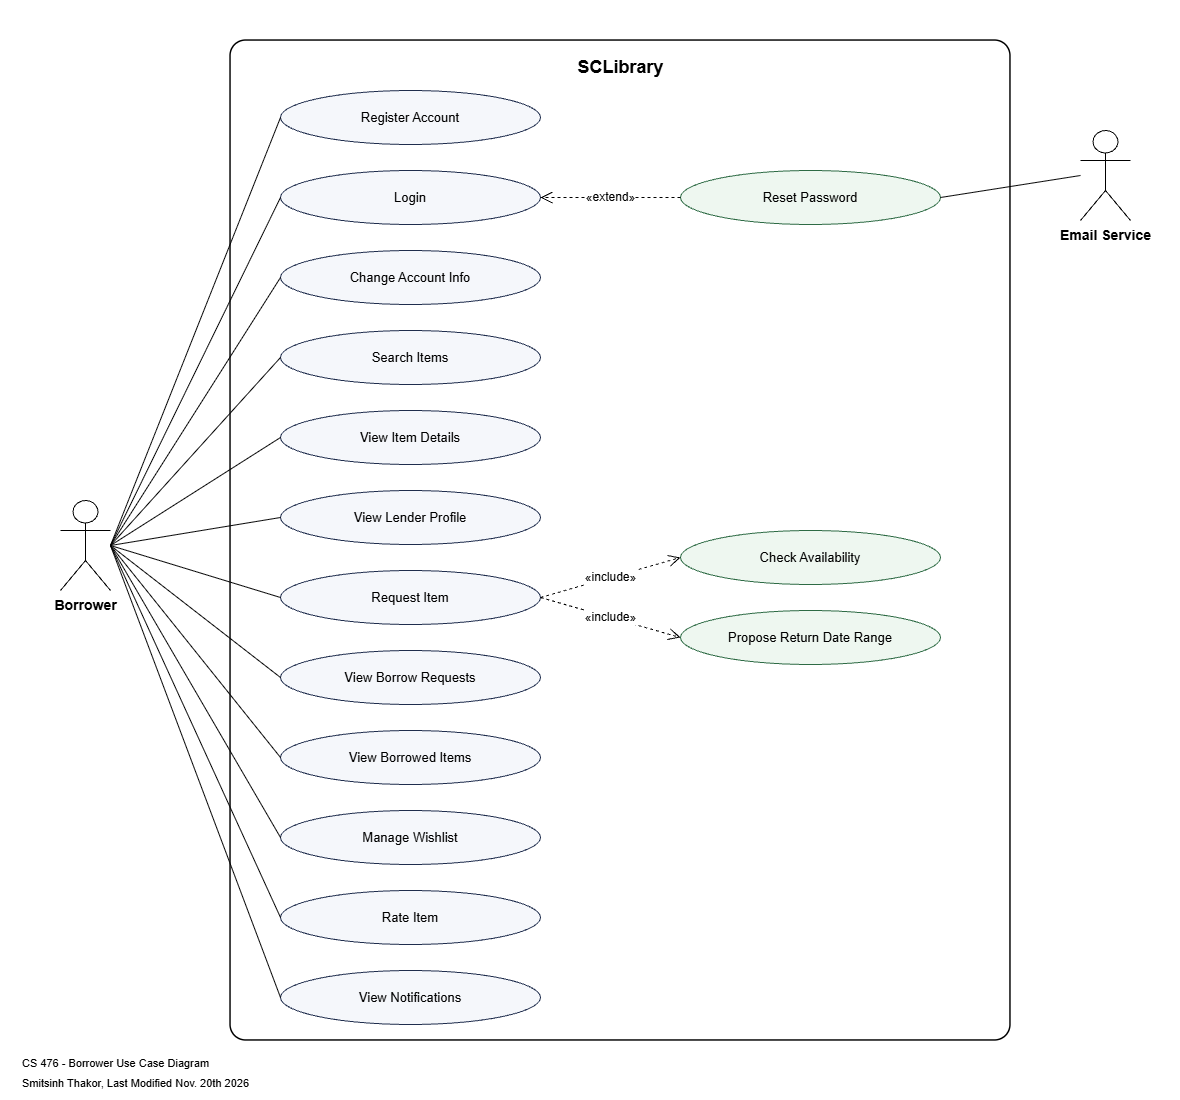

The diagram above was exported from draw.io. Its source (the exported page's mxGraphModel, read from the mxfile embedded in the PNG):
<mxGraphModel dx="2689" dy="1130" grid="1" gridSize="10" guides="1" tooltips="1" connect="1" arrows="1" fold="1" page="1" pageScale="1" pageWidth="1180" pageHeight="1100" background="#FFFFFF" math="0" shadow="0">
  <root>
    <mxCell id="0" />
    <mxCell id="1" parent="0" />
    <mxCell id="bg" parent="1" style="rounded=0;fillColor=#FFFFFF;strokeColor=none;" value="" vertex="1">
      <mxGeometry height="1100" width="1180" as="geometry" />
    </mxCell>
    <mxCell id="boundary" parent="1" style="rounded=1;arcSize=2;fillColor=none;strokeColor=#000000;strokeWidth=1.5;" value="" vertex="1">
      <mxGeometry height="1000" width="780" x="230" y="40" as="geometry" />
    </mxCell>
    <mxCell id="title" parent="1" style="text;html=1;align=center;fontSize=18;fontColor=#000000;" value="&lt;b&gt;SCLibrary&lt;/b&gt;" vertex="1">
      <mxGeometry height="30" width="200" x="520" y="50" as="geometry" />
    </mxCell>
    <mxCell id="borrower" parent="1" style="shape=umlActor;verticalLabelPosition=bottom;verticalAlign=top;html=1;outlineConnect=0;fillColor=#FFFFFF;strokeColor=#000000;fontColor=#000000;fontStyle=1;fontSize=14;" value="Borrower" vertex="1">
      <mxGeometry height="90" width="50" x="60" y="500" as="geometry" />
    </mxCell>
    <mxCell id="email" parent="1" style="shape=umlActor;verticalLabelPosition=bottom;verticalAlign=top;html=1;outlineConnect=0;fillColor=#FFFFFF;strokeColor=#000000;fontColor=#000000;fontStyle=1;fontSize=14;" value="Email Service" vertex="1">
      <mxGeometry height="90" width="50" x="1080" y="130" as="geometry" />
    </mxCell>
    <mxCell id="register" parent="1" style="ellipse;whiteSpace=wrap;html=1;fillColor=#F5F7FB;strokeColor=#1F2D4D;fontColor=#000000;fontSize=13;" value="Register Account" vertex="1">
      <mxGeometry height="54" width="260" x="280" y="90" as="geometry" />
    </mxCell>
    <mxCell id="login" parent="1" style="ellipse;whiteSpace=wrap;html=1;fillColor=#F5F7FB;strokeColor=#1F2D4D;fontColor=#000000;fontSize=13;" value="Login" vertex="1">
      <mxGeometry height="54" width="260" x="280" y="170" as="geometry" />
    </mxCell>
    <mxCell id="change" parent="1" style="ellipse;whiteSpace=wrap;html=1;fillColor=#F5F7FB;strokeColor=#1F2D4D;fontColor=#000000;fontSize=13;" value="Change Account Info" vertex="1">
      <mxGeometry height="54" width="260" x="280" y="250" as="geometry" />
    </mxCell>
    <mxCell id="search" parent="1" style="ellipse;whiteSpace=wrap;html=1;fillColor=#F5F7FB;strokeColor=#1F2D4D;fontColor=#000000;fontSize=13;" value="Search Items" vertex="1">
      <mxGeometry height="54" width="260" x="280" y="330" as="geometry" />
    </mxCell>
    <mxCell id="details" parent="1" style="ellipse;whiteSpace=wrap;html=1;fillColor=#F5F7FB;strokeColor=#1F2D4D;fontColor=#000000;fontSize=13;" value="View Item Details" vertex="1">
      <mxGeometry height="54" width="260" x="280" y="410" as="geometry" />
    </mxCell>
    <mxCell id="lenderprof" parent="1" style="ellipse;whiteSpace=wrap;html=1;fillColor=#F5F7FB;strokeColor=#1F2D4D;fontColor=#000000;fontSize=13;" value="View Lender Profile" vertex="1">
      <mxGeometry height="54" width="260" x="280" y="490" as="geometry" />
    </mxCell>
    <mxCell id="request" parent="1" style="ellipse;whiteSpace=wrap;html=1;fillColor=#F5F7FB;strokeColor=#1F2D4D;fontColor=#000000;fontSize=13;" value="Request Item" vertex="1">
      <mxGeometry height="54" width="260" x="280" y="570" as="geometry" />
    </mxCell>
    <mxCell id="requests" parent="1" style="ellipse;whiteSpace=wrap;html=1;fillColor=#F5F7FB;strokeColor=#1F2D4D;fontColor=#000000;fontSize=13;" value="View Borrow Requests" vertex="1">
      <mxGeometry height="54" width="260" x="280" y="650" as="geometry" />
    </mxCell>
    <mxCell id="borrowed" parent="1" style="ellipse;whiteSpace=wrap;html=1;fillColor=#F5F7FB;strokeColor=#1F2D4D;fontColor=#000000;fontSize=13;" value="View Borrowed Items" vertex="1">
      <mxGeometry height="54" width="260" x="280" y="730" as="geometry" />
    </mxCell>
    <mxCell id="wishlist" parent="1" style="ellipse;whiteSpace=wrap;html=1;fillColor=#F5F7FB;strokeColor=#1F2D4D;fontColor=#000000;fontSize=13;" value="Manage Wishlist" vertex="1">
      <mxGeometry height="54" width="260" x="280" y="810" as="geometry" />
    </mxCell>
    <mxCell id="rate" parent="1" style="ellipse;whiteSpace=wrap;html=1;fillColor=#F5F7FB;strokeColor=#1F2D4D;fontColor=#000000;fontSize=13;" value="Rate Item" vertex="1">
      <mxGeometry height="54" width="260" x="280" y="890" as="geometry" />
    </mxCell>
    <mxCell id="notifs" parent="1" style="ellipse;whiteSpace=wrap;html=1;fillColor=#F5F7FB;strokeColor=#1F2D4D;fontColor=#000000;fontSize=13;" value="View Notifications" vertex="1">
      <mxGeometry height="54" width="260" x="280" y="970" as="geometry" />
    </mxCell>
    <mxCell id="reset" parent="1" style="ellipse;whiteSpace=wrap;html=1;fillColor=#EEF7F0;strokeColor=#2E6B45;fontColor=#000000;fontSize=13;" value="Reset Password" vertex="1">
      <mxGeometry height="54" width="260" x="680" y="170" as="geometry" />
    </mxCell>
    <mxCell id="avail" parent="1" style="ellipse;whiteSpace=wrap;html=1;fillColor=#EEF7F0;strokeColor=#2E6B45;fontColor=#000000;fontSize=13;" value="Check Availability" vertex="1">
      <mxGeometry height="54" width="260" x="680" y="530" as="geometry" />
    </mxCell>
    <mxCell id="range" parent="1" style="ellipse;whiteSpace=wrap;html=1;fillColor=#EEF7F0;strokeColor=#2E6B45;fontColor=#000000;fontSize=13;" value="Propose Return Date Range" vertex="1">
      <mxGeometry height="54" width="260" x="680" y="610" as="geometry" />
    </mxCell>
    <mxCell id="a_register" edge="1" parent="1" source="borrower" style="endArrow=none;html=1;rounded=0;strokeColor=#000000;exitX=1;exitY=0.5;exitDx=0;exitDy=0;entryX=0;entryY=0.5;entryDx=0;entryDy=0;" target="register" value="">
      <mxGeometry relative="1" as="geometry" />
    </mxCell>
    <mxCell id="a_login" edge="1" parent="1" source="borrower" style="endArrow=none;html=1;rounded=0;strokeColor=#000000;exitX=1;exitY=0.5;exitDx=0;exitDy=0;entryX=0;entryY=0.5;entryDx=0;entryDy=0;" target="login" value="">
      <mxGeometry relative="1" as="geometry" />
    </mxCell>
    <mxCell id="a_change" edge="1" parent="1" source="borrower" style="endArrow=none;html=1;rounded=0;strokeColor=#000000;exitX=1;exitY=0.5;exitDx=0;exitDy=0;entryX=0;entryY=0.5;entryDx=0;entryDy=0;" target="change" value="">
      <mxGeometry relative="1" as="geometry" />
    </mxCell>
    <mxCell id="a_search" edge="1" parent="1" source="borrower" style="endArrow=none;html=1;rounded=0;strokeColor=#000000;exitX=1;exitY=0.5;exitDx=0;exitDy=0;entryX=0;entryY=0.5;entryDx=0;entryDy=0;" target="search" value="">
      <mxGeometry relative="1" as="geometry" />
    </mxCell>
    <mxCell id="a_details" edge="1" parent="1" source="borrower" style="endArrow=none;html=1;rounded=0;strokeColor=#000000;exitX=1;exitY=0.5;exitDx=0;exitDy=0;entryX=0;entryY=0.5;entryDx=0;entryDy=0;" target="details" value="">
      <mxGeometry relative="1" as="geometry" />
    </mxCell>
    <mxCell id="a_lenderprof" edge="1" parent="1" source="borrower" style="endArrow=none;html=1;rounded=0;strokeColor=#000000;exitX=1;exitY=0.5;exitDx=0;exitDy=0;entryX=0;entryY=0.5;entryDx=0;entryDy=0;" target="lenderprof" value="">
      <mxGeometry relative="1" as="geometry" />
    </mxCell>
    <mxCell id="a_request" edge="1" parent="1" source="borrower" style="endArrow=none;html=1;rounded=0;strokeColor=#000000;exitX=1;exitY=0.5;exitDx=0;exitDy=0;entryX=0;entryY=0.5;entryDx=0;entryDy=0;" target="request" value="">
      <mxGeometry relative="1" as="geometry" />
    </mxCell>
    <mxCell id="a_requests" edge="1" parent="1" source="borrower" style="endArrow=none;html=1;rounded=0;strokeColor=#000000;exitX=1;exitY=0.5;exitDx=0;exitDy=0;entryX=0;entryY=0.5;entryDx=0;entryDy=0;" target="requests" value="">
      <mxGeometry relative="1" as="geometry" />
    </mxCell>
    <mxCell id="a_borrowed" edge="1" parent="1" source="borrower" style="endArrow=none;html=1;rounded=0;strokeColor=#000000;exitX=1;exitY=0.5;exitDx=0;exitDy=0;entryX=0;entryY=0.5;entryDx=0;entryDy=0;" target="borrowed" value="">
      <mxGeometry relative="1" as="geometry" />
    </mxCell>
    <mxCell id="a_wishlist" edge="1" parent="1" source="borrower" style="endArrow=none;html=1;rounded=0;strokeColor=#000000;exitX=1;exitY=0.5;exitDx=0;exitDy=0;entryX=0;entryY=0.5;entryDx=0;entryDy=0;" target="wishlist" value="">
      <mxGeometry relative="1" as="geometry" />
    </mxCell>
    <mxCell id="a_rate" edge="1" parent="1" source="borrower" style="endArrow=none;html=1;rounded=0;strokeColor=#000000;exitX=1;exitY=0.5;exitDx=0;exitDy=0;entryX=0;entryY=0.5;entryDx=0;entryDy=0;" target="rate" value="">
      <mxGeometry relative="1" as="geometry" />
    </mxCell>
    <mxCell id="a_notifs" edge="1" parent="1" source="borrower" style="endArrow=none;html=1;rounded=0;strokeColor=#000000;exitX=1;exitY=0.5;exitDx=0;exitDy=0;entryX=0;entryY=0.5;entryDx=0;entryDy=0;" target="notifs" value="">
      <mxGeometry relative="1" as="geometry" />
    </mxCell>
    <mxCell id="x_reset" edge="1" parent="1" source="reset" style="endArrow=open;endSize=10;dashed=1;html=1;rounded=0;strokeColor=#000000;fontColor=#000000;labelBackgroundColor=#FFFFFF;fontSize=12;exitX=0;exitY=0.5;exitDx=0;exitDy=0;entryX=1;entryY=0.5;entryDx=0;entryDy=0;" target="login" value="«extend»">
      <mxGeometry relative="1" as="geometry" />
    </mxCell>
    <mxCell id="i_avail" edge="1" parent="1" source="request" style="endArrow=open;endSize=10;dashed=1;html=1;rounded=0;strokeColor=#000000;fontColor=#000000;labelBackgroundColor=#FFFFFF;fontSize=12;exitX=1;exitY=0.5;exitDx=0;exitDy=0;entryX=0;entryY=0.5;entryDx=0;entryDy=0;" target="avail" value="«include»">
      <mxGeometry relative="1" as="geometry" />
    </mxCell>
    <mxCell id="i_range" edge="1" parent="1" source="request" style="endArrow=open;endSize=10;dashed=1;html=1;rounded=0;strokeColor=#000000;fontColor=#000000;labelBackgroundColor=#FFFFFF;fontSize=12;exitX=1;exitY=0.5;exitDx=0;exitDy=0;entryX=0;entryY=0.5;entryDx=0;entryDy=0;" target="range" value="«include»">
      <mxGeometry relative="1" as="geometry" />
    </mxCell>
    <mxCell id="a_email" edge="1" parent="1" source="email" style="endArrow=none;html=1;rounded=0;strokeColor=#000000;exitX=0;exitY=0.5;exitDx=0;exitDy=0;entryX=1;entryY=0.5;entryDx=0;entryDy=0;" target="reset" value="">
      <mxGeometry relative="1" as="geometry" />
    </mxCell>
    <mxCell id="f1" parent="1" style="text;html=1;align=left;fontSize=11;fontColor=#000000;" value="CS 476 - Borrower Use Case Diagram" vertex="1">
      <mxGeometry height="20" width="400" x="20" y="1050" as="geometry" />
    </mxCell>
    <mxCell id="f2" parent="1" style="text;html=1;align=left;fontSize=11;fontColor=#000000;" value="Smitsinh Thakor, Last Modified Nov. 20th 2026" vertex="1">
      <mxGeometry height="20" width="400" x="20" y="1070" as="geometry" />
    </mxCell>
  </root>
</mxGraphModel>